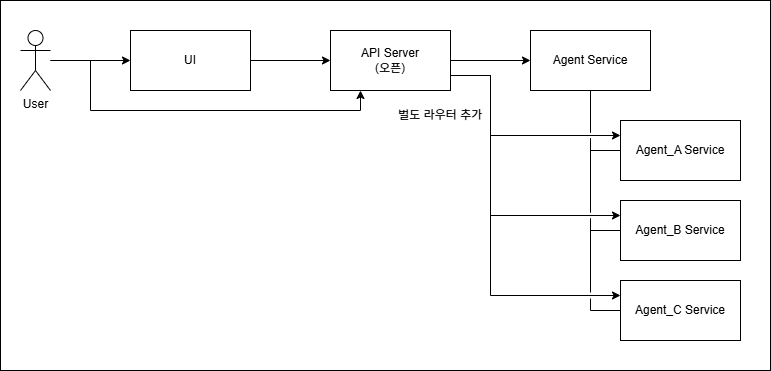

The diagram above was exported from draw.io. Its source (the exported page's mxGraphModel, read from the mxfile embedded in the PNG):
<mxGraphModel dx="2074" dy="746" grid="1" gridSize="10" guides="1" tooltips="1" connect="1" arrows="1" fold="1" page="1" pageScale="1" pageWidth="827" pageHeight="1169" math="0" shadow="0">
  <root>
    <mxCell id="0" />
    <mxCell id="1" parent="0" />
    <mxCell id="2" value="" style="rounded=0;whiteSpace=wrap;html=1;" vertex="1" parent="1">
      <mxGeometry x="110" y="440" width="770" height="370" as="geometry" />
    </mxCell>
    <mxCell id="3" style="edgeStyle=orthogonalEdgeStyle;rounded=0;orthogonalLoop=1;jettySize=auto;html=1;exitX=1;exitY=0.5;exitDx=0;exitDy=0;entryX=0;entryY=0.5;entryDx=0;entryDy=0;" edge="1" source="4" target="9" parent="1">
      <mxGeometry relative="1" as="geometry" />
    </mxCell>
    <mxCell id="4" value="UI" style="rounded=0;whiteSpace=wrap;html=1;" vertex="1" parent="1">
      <mxGeometry x="240" y="470" width="120" height="60" as="geometry" />
    </mxCell>
    <mxCell id="5" style="edgeStyle=orthogonalEdgeStyle;rounded=0;orthogonalLoop=1;jettySize=auto;html=1;exitX=1;exitY=0.5;exitDx=0;exitDy=0;entryX=0;entryY=0.5;entryDx=0;entryDy=0;" edge="1" source="9" target="19" parent="1">
      <mxGeometry relative="1" as="geometry" />
    </mxCell>
    <mxCell id="6" style="edgeStyle=orthogonalEdgeStyle;rounded=0;orthogonalLoop=1;jettySize=auto;html=1;exitX=1;exitY=0.75;exitDx=0;exitDy=0;entryX=0;entryY=0.25;entryDx=0;entryDy=0;" edge="1" source="9" target="18" parent="1">
      <mxGeometry relative="1" as="geometry">
        <Array as="points">
          <mxPoint x="600" y="515" />
          <mxPoint x="600" y="575" />
        </Array>
      </mxGeometry>
    </mxCell>
    <mxCell id="7" style="edgeStyle=orthogonalEdgeStyle;rounded=0;orthogonalLoop=1;jettySize=auto;html=1;exitX=1;exitY=0.75;exitDx=0;exitDy=0;entryX=0;entryY=0.25;entryDx=0;entryDy=0;" edge="1" source="9" target="14" parent="1">
      <mxGeometry relative="1" as="geometry">
        <Array as="points">
          <mxPoint x="600" y="515" />
          <mxPoint x="600" y="655" />
        </Array>
      </mxGeometry>
    </mxCell>
    <mxCell id="8" style="edgeStyle=orthogonalEdgeStyle;rounded=0;orthogonalLoop=1;jettySize=auto;html=1;exitX=1;exitY=0.75;exitDx=0;exitDy=0;entryX=0;entryY=0.25;entryDx=0;entryDy=0;jumpStyle=none;" edge="1" source="9" target="16" parent="1">
      <mxGeometry relative="1" as="geometry">
        <Array as="points">
          <mxPoint x="600" y="515" />
          <mxPoint x="600" y="735" />
        </Array>
      </mxGeometry>
    </mxCell>
    <mxCell id="9" value="API Server&lt;br&gt;(오픈)" style="rounded=0;whiteSpace=wrap;html=1;" vertex="1" parent="1">
      <mxGeometry x="440" y="470" width="120" height="60" as="geometry" />
    </mxCell>
    <mxCell id="10" style="edgeStyle=orthogonalEdgeStyle;rounded=0;orthogonalLoop=1;jettySize=auto;html=1;" edge="1" source="12" target="4" parent="1">
      <mxGeometry relative="1" as="geometry" />
    </mxCell>
    <mxCell id="11" style="edgeStyle=orthogonalEdgeStyle;rounded=0;orthogonalLoop=1;jettySize=auto;html=1;entryX=0.25;entryY=1;entryDx=0;entryDy=0;" edge="1" source="12" target="9" parent="1">
      <mxGeometry relative="1" as="geometry">
        <Array as="points">
          <mxPoint x="200" y="500" />
          <mxPoint x="200" y="550" />
          <mxPoint x="470" y="550" />
        </Array>
      </mxGeometry>
    </mxCell>
    <mxCell id="12" value="User" style="shape=umlActor;verticalLabelPosition=bottom;verticalAlign=top;html=1;outlineConnect=0;" vertex="1" parent="1">
      <mxGeometry x="130" y="470" width="30" height="60" as="geometry" />
    </mxCell>
    <mxCell id="13" style="edgeStyle=orthogonalEdgeStyle;rounded=0;orthogonalLoop=1;jettySize=auto;html=1;exitX=0;exitY=0.5;exitDx=0;exitDy=0;endArrow=none;startFill=0;jumpStyle=gap;" edge="1" source="14" target="19" parent="1">
      <mxGeometry relative="1" as="geometry" />
    </mxCell>
    <mxCell id="14" value="Agent_B Service" style="rounded=0;whiteSpace=wrap;html=1;" vertex="1" parent="1">
      <mxGeometry x="730" y="640" width="120" height="60" as="geometry" />
    </mxCell>
    <mxCell id="15" style="edgeStyle=orthogonalEdgeStyle;rounded=0;orthogonalLoop=1;jettySize=auto;html=1;exitX=0;exitY=0.5;exitDx=0;exitDy=0;endArrow=none;startFill=0;entryX=0.5;entryY=1;entryDx=0;entryDy=0;jumpStyle=gap;" edge="1" source="16" target="19" parent="1">
      <mxGeometry relative="1" as="geometry">
        <mxPoint x="640" y="610" as="targetPoint" />
      </mxGeometry>
    </mxCell>
    <mxCell id="16" value="Agent_C Service" style="rounded=0;whiteSpace=wrap;html=1;" vertex="1" parent="1">
      <mxGeometry x="730" y="720" width="120" height="60" as="geometry" />
    </mxCell>
    <mxCell id="17" style="edgeStyle=orthogonalEdgeStyle;rounded=0;orthogonalLoop=1;jettySize=auto;html=1;exitX=0;exitY=0.5;exitDx=0;exitDy=0;entryX=0.5;entryY=1;entryDx=0;entryDy=0;endArrow=none;startFill=0;jumpStyle=gap;" edge="1" source="18" target="19" parent="1">
      <mxGeometry relative="1" as="geometry" />
    </mxCell>
    <mxCell id="18" value="Agent_A Service" style="rounded=0;whiteSpace=wrap;html=1;" vertex="1" parent="1">
      <mxGeometry x="730" y="560" width="120" height="60" as="geometry" />
    </mxCell>
    <mxCell id="19" value="Agent Service" style="rounded=0;whiteSpace=wrap;html=1;" vertex="1" parent="1">
      <mxGeometry x="640" y="470" width="120" height="60" as="geometry" />
    </mxCell>
    <mxCell id="20" value="별도 라우터 추가" style="text;html=1;align=center;verticalAlign=middle;whiteSpace=wrap;rounded=0;" vertex="1" parent="1">
      <mxGeometry x="500" y="540" width="100" height="30" as="geometry" />
    </mxCell>
  </root>
</mxGraphModel>